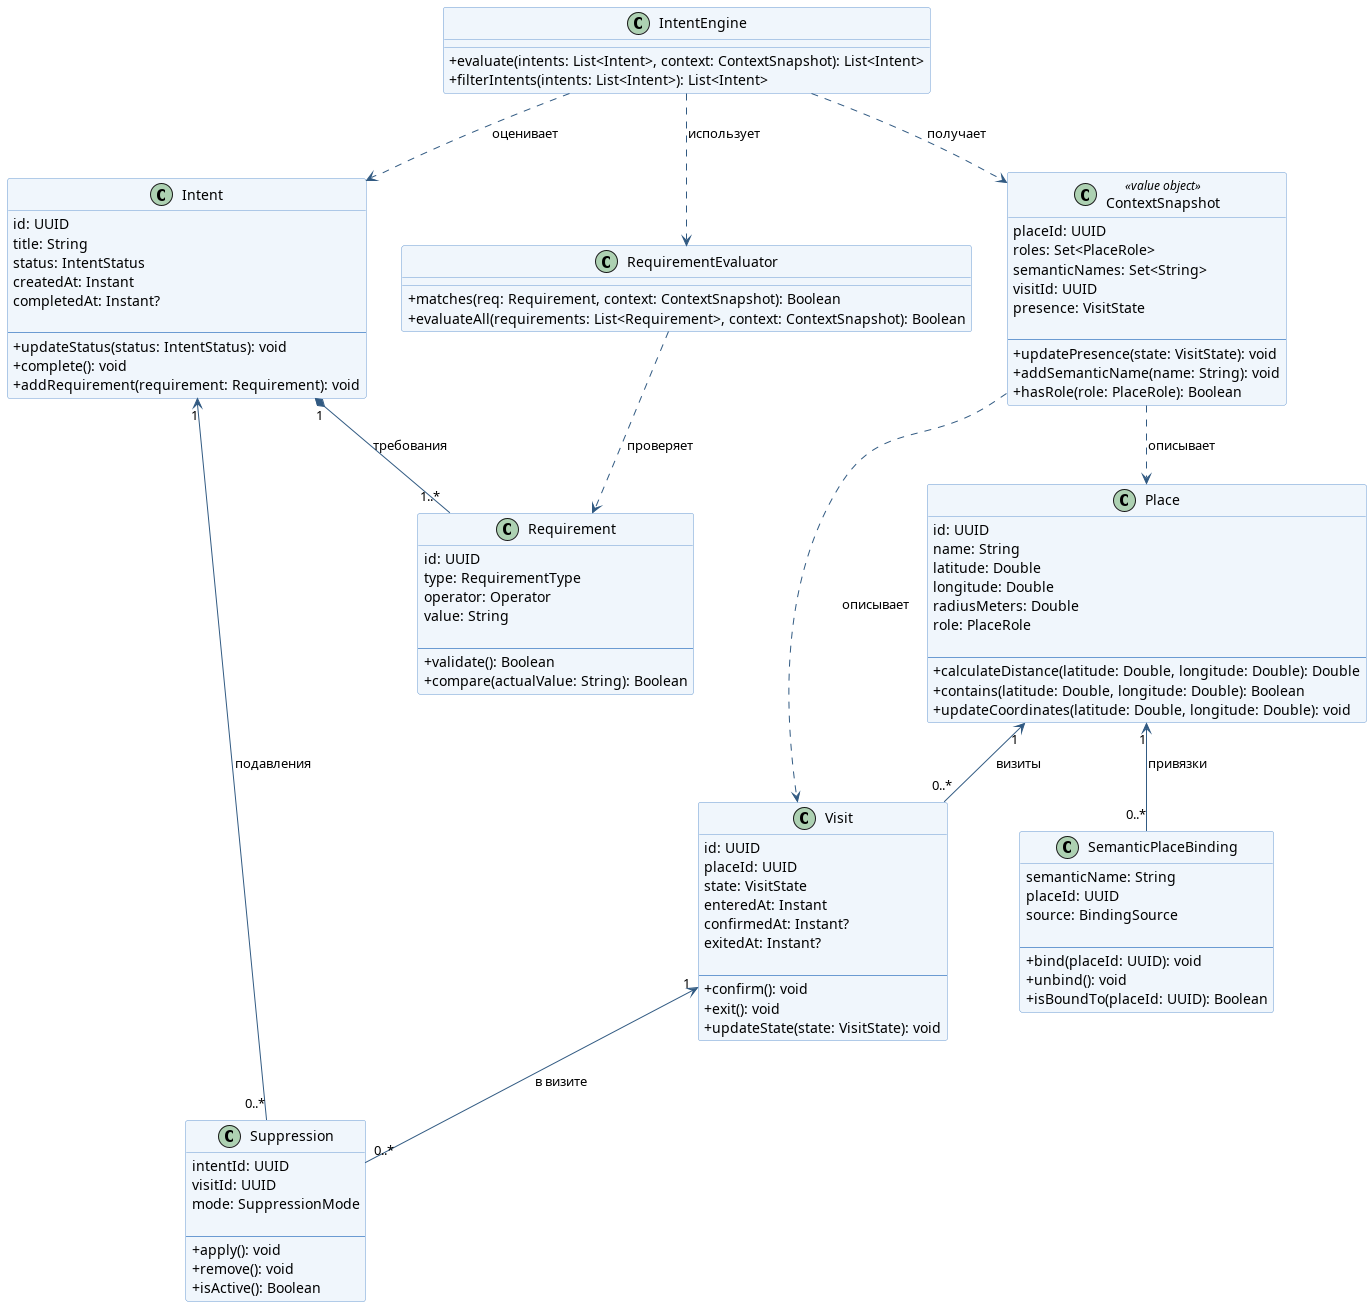

The diagram above was rendered by PlantUML. Its source (embedded in the PNG):
@startuml

skinparam classAttributeIconSize 0
skinparam class {
    BackgroundColor #F0F6FC
    BorderColor #6B9BD2
    ArrowColor #315A82
}

' =========================
' КЛАССЫ
' =========================

class Intent {
    id: UUID
    title: String
    status: IntentStatus
    createdAt: Instant
    completedAt: Instant?

    --
    + updateStatus(status: IntentStatus): void
    + complete(): void
    + addRequirement(requirement: Requirement): void
}

class IntentEngine {
    + evaluate(intents: List<Intent>, context: ContextSnapshot): List<Intent>
    + filterIntents(intents: List<Intent>): List<Intent>
}

class RequirementEvaluator {
    + matches(req: Requirement, context: ContextSnapshot): Boolean
    + evaluateAll(requirements: List<Requirement>, context: ContextSnapshot): Boolean
}

class Requirement {
    id: UUID
    type: RequirementType
    operator: Operator
    value: String

    --
    + validate(): Boolean
    + compare(actualValue: String): Boolean
}

class ContextSnapshot <<value object>> {
    placeId: UUID
    roles: Set<PlaceRole>
    semanticNames: Set<String>
    visitId: UUID
    presence: VisitState

    --
    + updatePresence(state: VisitState): void
    + addSemanticName(name: String): void
    + hasRole(role: PlaceRole): Boolean
}

class Place {
    id: UUID
    name: String
    latitude: Double
    longitude: Double
    radiusMeters: Double
    role: PlaceRole

    --
    + calculateDistance(latitude: Double, longitude: Double): Double
    + contains(latitude: Double, longitude: Double): Boolean
    + updateCoordinates(latitude: Double, longitude: Double): void
}

class Visit {
    id: UUID
    placeId: UUID
    state: VisitState
    enteredAt: Instant
    confirmedAt: Instant?
    exitedAt: Instant?

    --
    + confirm(): void
    + exit(): void
    + updateState(state: VisitState): void
}

class SemanticPlaceBinding {
    semanticName: String
    placeId: UUID
    source: BindingSource

    --
    + bind(placeId: UUID): void
    + unbind(): void
    + isBoundTo(placeId: UUID): Boolean
}

class Suppression {
    intentId: UUID
    visitId: UUID
    mode: SuppressionMode

    --
    + apply(): void
    + remove(): void
    + isActive(): Boolean
}

' =========================
' СВЯЗИ МЕЖДУ КЛАССАМИ
' =========================

' Зависимости IntentEngine
IntentEngine ..> Intent : оценивает
IntentEngine ..> RequirementEvaluator : использует
IntentEngine ..> ContextSnapshot : получает

' Проверка требований
RequirementEvaluator ..> Requirement : проверяет

' Требования намерения
Intent "1" *-- "1..*" Requirement : требования

' Описание контекста
ContextSnapshot ..> Place : описывает
ContextSnapshot ..> Visit : описывает

' Посещения мест
Place "1" <-- "0..*" Visit : визиты

' Семантические привязки
Place "1" <-- "0..*" SemanticPlaceBinding : привязки

' Подавления намерений
Intent "1" <-- "0..*" Suppression : подавления

' Подавления в рамках посещений
Visit "1" <-- "0..*" Suppression : в визите

@enduml